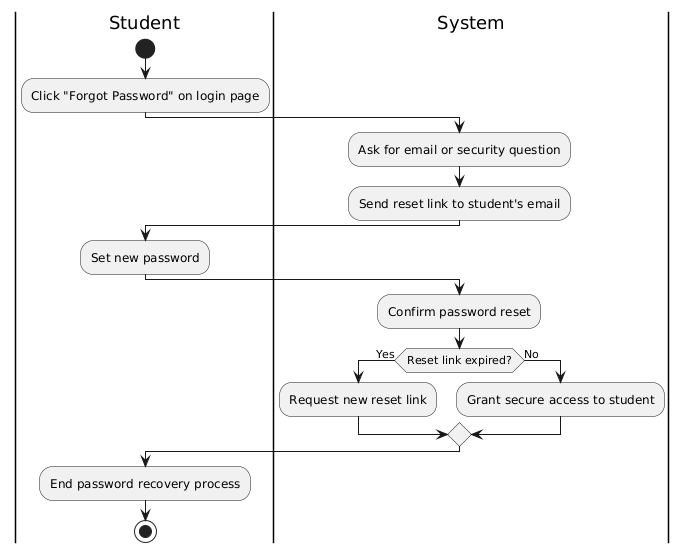

The diagram above was rendered by PlantUML. Its source (embedded in the PNG):
@startuml
|Student|
start
:Click "Forgot Password" on login page;

|System|
:Ask for email or security question;

|System|
:Send reset link to student's email;

|Student|
:Set new password;

|System|
:Confirm password reset;

if (Reset link expired?) then (Yes)
  :Request new reset link;
else (No)
  :Grant secure access to student;
endif

|Student|
:End password recovery process;
stop
@enduml